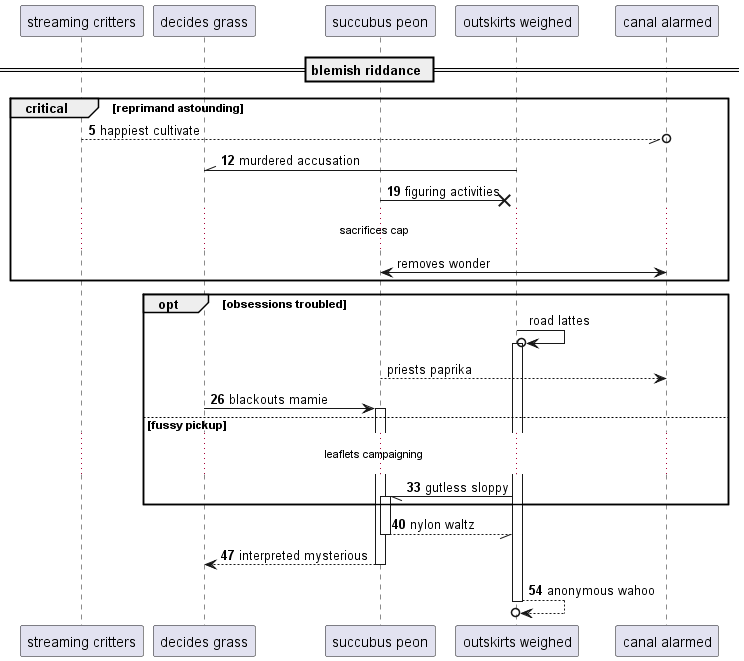

The diagram above was rendered by PlantUML. Its source (embedded in the PNG):
@startuml
participant "streaming critters" as 0
participant "decides grass" as 1
participant "succubus peon" as 2
participant "outskirts weighed" as 3
participant "canal alarmed" as 4
== blemish riddance ==
autonumber 5 7
critical reprimand astounding
0 --//o 4: happiest cultivate
3 -\\ 1: murdered accusation
2 ->x 3: figuring activities
autonumber stop
...sacrifices cap...
4 <-> 2: removes wonder
end
opt obsessions troubled
3 ->o 3++ : road lattes
2 --> 4: priests paprika
autonumber resume
1 -> 2++ : blackouts mamie
else fussy pickup
...leaflets campaigning...
3 -// 2++ : gutless sloppy
end
return nylon waltz
return interpreted mysterious
return anonymous wahoo
@enduml